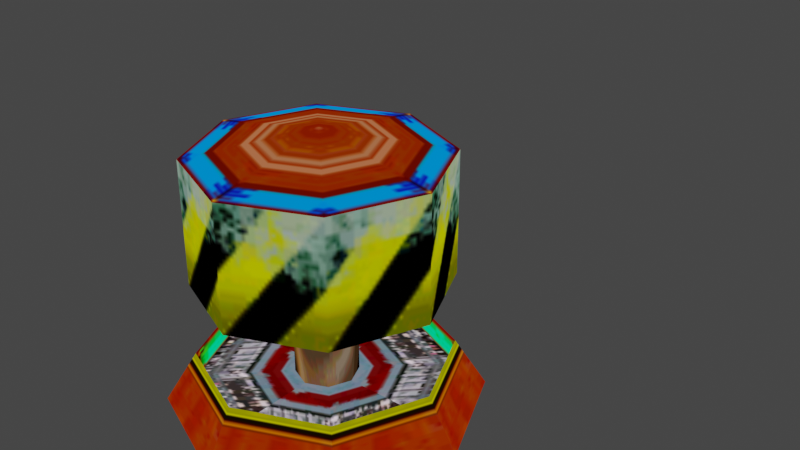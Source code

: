 # Source: JailButton.blend  (saved by Blender 5.2.45; exported with 4.5.12 LTS)
import bpy
from mathutils import Matrix  # noqa: F401  (used for matrix-valued properties, if any)

bpy.ops.wm.read_factory_settings(use_empty=True)
scene = bpy.context.scene
scene.name = 'Scene'

# ---- collections
col_edc_k_jswi_nja = bpy.data.collections.new('edc_k_jswi.nja'); scene.collection.children.link(col_edc_k_jswi_nja)

# ---- images (referenced by path relative to the original .blend; pixels are not part of the script)
import os
ASSET_DIR = os.environ.get("B2B_ASSET_DIR", "")  # directory of the original .blend (textures are referenced by path, not embedded)
HERE = os.path.dirname(os.path.abspath(__file__))  # packed textures are extracted next to this script under _unpacked/

def load_image(name, relpath, width, height, colorspace="sRGB"):
    """Load a texture the original file referenced (path relative to the .blend, or extracted next to this script)."""
    p = next((c for c in (os.path.join(HERE, relpath), os.path.join(ASSET_DIR, relpath)) if relpath and os.path.exists(c)), "")
    if p:
        img = bpy.data.images.load(p, check_existing=True)
        img.name = name
    else:  # same state as the original file: an image datablock whose file is absent (Cycles renders it pink)
        img = bpy.data.images.new(name, width, height)
        img.source = "FILE"
        img.filepath = "//" + (relpath or name)
    img.colorspace_settings.name = colorspace
    return img
img_edc_k_jsen = load_image('edc_k_jsen', '_unpacked/edc_k_jsen.8b00171b.png', 64, 64, 'sRGB')
img_edc_k_juturi2 = load_image('edc_k_juturi2', '_unpacked/edc_k_juturi2.05de0ad5.png', 64, 64, 'sRGB')
img_edc_k_jtobira = load_image('edc_k_jtobira', '_unpacked/edc_k_jtobira.f9af833c.png', 128, 128, 'sRGB')
img_edc_k_jtutu = load_image('edc_k_jtutu', '_unpacked/edc_k_jtutu.fdcd3d70.png', 128, 128, 'sRGB')

# ---- materials (node trees are filled in below, after node groups)
mat_edc_k_jswi_nja_sa1mdl_0 = bpy.data.materials.new('edc_k_jswi.nja.sa1mdl_0')
mat_edc_k_jswi_nja_sa1mdl_0.use_transparent_shadow = False
mat_edc_k_jswi_nja_sa1mdl_0.preview_render_type = 'FLAT'
mat_edc_k_jswi_nja_sa1mdl_0.diffuse_color = (0.698, 0.698, 0.698, 1.0)
mat_edc_k_jswi_nja_sa1mdl_0.roughness = 0.9569
mat_edc_k_jswi_nja_sa1mdl_1 = bpy.data.materials.new('edc_k_jswi.nja.sa1mdl_1')
mat_edc_k_jswi_nja_sa1mdl_1.use_transparent_shadow = False
mat_edc_k_jswi_nja_sa1mdl_1.preview_render_type = 'FLAT'
mat_edc_k_jswi_nja_sa1mdl_1.diffuse_color = (0.698, 0.698, 0.698, 1.0)
mat_edc_k_jswi_nja_sa1mdl_1.roughness = 0.9569
mat_edc_k_jswi_nja_sa1mdl_2 = bpy.data.materials.new('edc_k_jswi.nja.sa1mdl_2')
mat_edc_k_jswi_nja_sa1mdl_2.use_transparent_shadow = False
mat_edc_k_jswi_nja_sa1mdl_2.preview_render_type = 'FLAT'
mat_edc_k_jswi_nja_sa1mdl_2.diffuse_color = (0.698, 0.698, 0.698, 1.0)
mat_edc_k_jswi_nja_sa1mdl_2.roughness = 0.9569
mat_edc_k_jswidodai_nja_sa1mdl_0 = bpy.data.materials.new('edc_k_jswidodai.nja.sa1mdl_0')
mat_edc_k_jswidodai_nja_sa1mdl_0.use_transparent_shadow = False
mat_edc_k_jswidodai_nja_sa1mdl_0.preview_render_type = 'FLAT'
mat_edc_k_jswidodai_nja_sa1mdl_0.diffuse_color = (0.698, 0.698, 0.698, 1.0)
mat_edc_k_jswidodai_nja_sa1mdl_0.roughness = 0.9569
mat_edc_k_jswidodai_nja_sa1mdl_1 = bpy.data.materials.new('edc_k_jswidodai.nja.sa1mdl_1')
mat_edc_k_jswidodai_nja_sa1mdl_1.use_transparent_shadow = False
mat_edc_k_jswidodai_nja_sa1mdl_1.preview_render_type = 'FLAT'
mat_edc_k_jswidodai_nja_sa1mdl_1.diffuse_color = (0.698, 0.698, 0.698, 1.0)
mat_edc_k_jswidodai_nja_sa1mdl_1.roughness = 0.9569
mat_edc_k_jswidodai_nja_sa1mdl_2 = bpy.data.materials.new('edc_k_jswidodai.nja.sa1mdl_2')
mat_edc_k_jswidodai_nja_sa1mdl_2.use_transparent_shadow = False
mat_edc_k_jswidodai_nja_sa1mdl_2.preview_render_type = 'FLAT'
mat_edc_k_jswidodai_nja_sa1mdl_2.diffuse_color = (0.698, 0.698, 0.698, 1.0)
mat_edc_k_jswidodai_nja_sa1mdl_2.roughness = 0.9569

# ---- node groups
ng_jailbuttonnode = bpy.data.node_groups.new('JailButtonNode', 'GeometryNodeTree')
_s = ng_jailbuttonnode.interface.new_socket(name='Geometry', in_out='OUTPUT', socket_type='NodeSocketGeometry')
_s = ng_jailbuttonnode.interface.new_socket(name='Geometry', in_out='INPUT', socket_type='NodeSocketGeometry')
ng_jailbuttonnode.interface.new_panel('SET Object Properties')
_s = ng_jailbuttonnode.interface.new_socket(name='BAMS X Rotation', in_out='INPUT', socket_type='NodeSocketInt')
_s.description = 'ID used for which Jail Cell the cell corresponds to. Valid values are 0, 1, and 2. Anything else may result in errors in-game.'
_s = ng_jailbuttonnode.interface.new_socket(name='BAMS Y Rotation', in_out='INPUT', socket_type='NodeSocketInt')
_s = ng_jailbuttonnode.interface.new_socket(name='BAMS Z Rotation', in_out='INPUT', socket_type='NodeSocketInt')
_s = ng_jailbuttonnode.interface.new_socket(name='Scale X Property', in_out='INPUT', socket_type='NodeSocketFloat')
_s = ng_jailbuttonnode.interface.new_socket(name='Scale Y Property', in_out='INPUT', socket_type='NodeSocketFloat')
_s = ng_jailbuttonnode.interface.new_socket(name='Scale Z Property', in_out='INPUT', socket_type='NodeSocketFloat')
ng_jailbuttonnode.interface.new_panel('Geometry Node Info')
ng_jailbuttonnode.is_modifier = True
# nodes of 'JailButtonNode' reference scene objects; filled in after objects exist

# ---- material node trees
mat_edc_k_jswi_nja_sa1mdl_0.use_nodes = True; mat_edc_k_jswi_nja_sa1mdl_0.node_tree.nodes.clear()
_N = mat_edc_k_jswi_nja_sa1mdl_0.node_tree.nodes; _L = mat_edc_k_jswi_nja_sa1mdl_0.node_tree.links
n0 = _N.new('ShaderNodeTexImage'); n0.name = 'SAIO Texture'; n0.location = (-40, 319)
n0.label = 'SAIO Texture'
n0.image = img_edc_k_jsen
n1 = _N.new('ShaderNodeOutputMaterial'); n1.name = 'SAIO Output'; n1.location = (720, 360)
n1.label = 'SAIO Output'
_L.new(n0.outputs[0], n1.inputs[0])
n1.is_active_output = True
mat_edc_k_jswi_nja_sa1mdl_1.use_nodes = True; mat_edc_k_jswi_nja_sa1mdl_1.node_tree.nodes.clear()
_N = mat_edc_k_jswi_nja_sa1mdl_1.node_tree.nodes; _L = mat_edc_k_jswi_nja_sa1mdl_1.node_tree.links
n0 = _N.new('ShaderNodeTexImage'); n0.name = 'SAIO Texture'; n0.location = (-40, 319)
n0.label = 'SAIO Texture'
n0.image = img_edc_k_juturi2
n1 = _N.new('ShaderNodeOutputMaterial'); n1.name = 'SAIO Output'; n1.location = (720, 360)
n1.label = 'SAIO Output'
n2 = _N.new('ShaderNodeNewGeometry'); n2.name = 'Geometry'; n2.location = (-539, 71)
n3 = _N.new('ShaderNodeVectorTransform'); n3.name = 'Vector Transform'; n3.location = (-379, 71)
n3.vector_type = 'NORMAL'
n3.convert_to = 'CAMERA'
n4 = _N.new('ShaderNodeVectorMath'); n4.name = 'Vector Math'; n4.location = (-220, 72)
n4.operation = 'MULTIPLY_ADD'
n4.inputs[1].default_value = (0.5, 0.5, 0.0)
n4.inputs[2].default_value = (0.5, 0.5, 0.0)
_L.new(n2.outputs[1], n3.inputs[0])
_L.new(n3.outputs[0], n4.inputs[0])
_L.new(n4.outputs[0], n0.inputs[0])
_L.new(n0.outputs[0], n1.inputs[0])
n1.is_active_output = True
mat_edc_k_jswi_nja_sa1mdl_2.use_nodes = True; mat_edc_k_jswi_nja_sa1mdl_2.node_tree.nodes.clear()
_N = mat_edc_k_jswi_nja_sa1mdl_2.node_tree.nodes; _L = mat_edc_k_jswi_nja_sa1mdl_2.node_tree.links
n0 = _N.new('ShaderNodeTexImage'); n0.name = 'SAIO Texture'; n0.location = (-40, 319)
n0.label = 'SAIO Texture'
n0.image = img_edc_k_jtobira
n1 = _N.new('ShaderNodeOutputMaterial'); n1.name = 'SAIO Output'; n1.location = (720, 360)
n1.label = 'SAIO Output'
_L.new(n0.outputs[0], n1.inputs[0])
n1.is_active_output = True
mat_edc_k_jswidodai_nja_sa1mdl_0.use_nodes = True; mat_edc_k_jswidodai_nja_sa1mdl_0.node_tree.nodes.clear()
_N = mat_edc_k_jswidodai_nja_sa1mdl_0.node_tree.nodes; _L = mat_edc_k_jswidodai_nja_sa1mdl_0.node_tree.links
n0 = _N.new('ShaderNodeTexImage'); n0.name = 'SAIO Texture'; n0.location = (-40, 319)
n0.label = 'SAIO Texture'
n0.image = img_edc_k_jtobira
n1 = _N.new('ShaderNodeOutputMaterial'); n1.name = 'SAIO Output'; n1.location = (720, 360)
n1.label = 'SAIO Output'
_L.new(n0.outputs[0], n1.inputs[0])
n1.is_active_output = True
mat_edc_k_jswidodai_nja_sa1mdl_1.use_nodes = True; mat_edc_k_jswidodai_nja_sa1mdl_1.node_tree.nodes.clear()
_N = mat_edc_k_jswidodai_nja_sa1mdl_1.node_tree.nodes; _L = mat_edc_k_jswidodai_nja_sa1mdl_1.node_tree.links
n0 = _N.new('ShaderNodeTexImage'); n0.name = 'SAIO Texture'; n0.location = (-40, 319)
n0.label = 'SAIO Texture'
n0.image = img_edc_k_jtutu
n1 = _N.new('ShaderNodeOutputMaterial'); n1.name = 'SAIO Output'; n1.location = (720, 360)
n1.label = 'SAIO Output'
_L.new(n0.outputs[0], n1.inputs[0])
n1.is_active_output = True
mat_edc_k_jswidodai_nja_sa1mdl_2.use_nodes = True; mat_edc_k_jswidodai_nja_sa1mdl_2.node_tree.nodes.clear()
_N = mat_edc_k_jswidodai_nja_sa1mdl_2.node_tree.nodes; _L = mat_edc_k_jswidodai_nja_sa1mdl_2.node_tree.links
n0 = _N.new('ShaderNodeTexImage'); n0.name = 'SAIO Texture'; n0.location = (-40, 319)
n0.label = 'SAIO Texture'
n0.image = img_edc_k_jtobira
n1 = _N.new('ShaderNodeOutputMaterial'); n1.name = 'SAIO Output'; n1.location = (720, 360)
n1.label = 'SAIO Output'
_L.new(n0.outputs[0], n1.inputs[0])
n1.is_active_output = True

# ---- world
world_world = bpy.data.worlds.new('World'); scene.world = world_world
world_world.use_nodes = True; world_world.node_tree.nodes.clear()
_N = world_world.node_tree.nodes; _L = world_world.node_tree.links
n0 = _N.new('ShaderNodeOutputWorld'); n0.name = 'World Output'; n0.location = (300, 300)
n1 = _N.new('ShaderNodeBackground'); n1.name = 'Background'; n1.location = (10, 300)
n1.inputs[0].default_value = (0.05088, 0.05088, 0.05088, 1.0)
_L.new(n1.outputs[0], n0.inputs[0])
n0.is_active_output = True
world_world.color = (0.05088, 0.05088, 0.05088)
world_world.use_sun_shadow = False
world_world.sun_shadow_jitter_overblur = 0.0

# ---- meshes
me_jailbutton = bpy.data.meshes.new('JailButton')
me_jailbutton.from_pydata([], [], [])
me_jailbutton.update()
me_attach_001315e4 = bpy.data.meshes.new('attach_001315E4')
me_attach_001315e4.from_pydata([(-5.0, 0.0, 5.0), (-5.0, 0.0, 0.0), (-3.5, -3.5, 0.0), (-3.5, -3.5, 5.0), (-3.5, 3.5, 5.0), (-3.5, 3.5, 0.0), (-1.25, 0.0, -5.0), (-0.875, -0.875, -5.0), (-0.875, 0.875, -5.0), (0.0, -5.0, 0.0), (3.5, -3.5, 0.0), (3.5, -3.5, 5.0), (0.0, -5.0, 5.0), (0.0, -1.25, -5.0), (0.875, -0.875, -5.0), (5.0, 0.0, 0.0), (5.0, 0.0, 5.0), (3.5, 3.5, 0.0), (3.5, 3.5, 5.0), (1.25, 0.0, -5.0), (0.875, 0.875, -5.0), (0.0, 5.0, 0.0), (0.0, 5.0, 5.0), (0.0, 1.25, -5.0), (0.0, 0.0, 6.0), (-1.25, 0.0, 0.0), (-0.875, -0.875, 0.0), (-0.875, 0.875, 0.0), (0.0, -1.25, 0.0), (0.875, -0.875, 0.0), (1.25, 0.0, 0.0), (0.875, 0.875, 0.0), (0.0, 1.25, 0.0), (-5.0, 0.0, -3.0), (-6.25, 0.0, -5.0), (-4.375, -4.375, -5.0), (-3.5, -3.5, -3.0), (-3.5, 3.5, -3.0), (-4.375, 4.375, -5.0), (0.0, -6.25, -5.0), (4.375, -4.375, -5.0), (3.5, -3.5, -3.0), (0.0, -5.0, -3.0), (6.25, 0.0, -5.0), (5.0, 0.0, -3.0), (4.375, 4.375, -5.0), (3.5, 3.5, -3.0), (0.0, 6.25, -5.0), (0.0, 5.0, -3.0), (0.0, 0.0, -4.0), (3.5, 3.5, -4.0), (5.0, 0.0, -4.0), (0.0, 5.0, -4.0), (3.5, -3.5, -4.0), (0.0, -5.0, -4.0), (-3.5, 3.5, -4.0), (-5.0, 0.0, -4.0), (-3.5, -3.5, -4.0)], [], [(9, 10, 12), (11, 12, 10), (11, 10, 16), (16, 10, 15), (2, 9, 3), (2, 3, 1), (1, 3, 0), (9, 12, 3), (17, 21, 18), (17, 18, 15), (15, 18, 16), (21, 22, 18), (21, 5, 22), (4, 22, 5), (4, 5, 0), (0, 5, 1), (8, 6, 25), (25, 6, 26), (25, 27, 8), (8, 27, 32), (8, 32, 23), (23, 32, 31), (23, 31, 20), (20, 31, 19), (19, 30, 14), (30, 29, 14), (14, 29, 28), (14, 28, 13), (13, 28, 26), (13, 26, 7), (7, 26, 6), (30, 19, 31), (32, 27, 21), (21, 27, 5), (31, 32, 17), (17, 32, 21), (30, 31, 15), (15, 31, 17), (29, 30, 10), (10, 30, 15), (12, 11, 24), (12, 24, 3), (3, 24, 0), (25, 26, 1), (1, 26, 2), (27, 25, 5), (5, 25, 1), (28, 29, 9), (9, 29, 10), (26, 28, 2), (2, 28, 9), (11, 16, 24), (24, 16, 18), (4, 0, 24), (4, 24, 22), (22, 24, 18), (35, 36, 34), (34, 36, 33), (37, 38, 33), (33, 38, 34), (41, 42, 40), (40, 42, 39), (42, 36, 39), (39, 36, 35), (41, 40, 44), (44, 40, 43), (45, 46, 43), (43, 46, 44), (37, 48, 38), (38, 48, 47), (48, 46, 47), (47, 46, 45), (54, 49, 57), (57, 49, 56), (51, 49, 53), (53, 49, 54), (56, 49, 55), (55, 49, 52), (52, 49, 50), (50, 49, 51), (50, 51, 46), (46, 51, 44), (52, 50, 48), (48, 50, 46), (51, 53, 44), (44, 53, 41), (53, 54, 41), (41, 54, 42), (55, 52, 37), (37, 52, 48), (56, 55, 33), (33, 55, 37), (54, 57, 42), (42, 57, 36), (57, 56, 36), (36, 56, 33)])
me_attach_001315e4.polygons.foreach_set('use_smooth', [True] * 96)
me_attach_001315e4.polygons.foreach_set('material_index', [0, 0, 0, 0, 0, 0, 0, 0, 0, 0, 0, 0, 0, 0, 0, 0, 1, 1, 1, 1, 1, 1, 1, 1, 1, 1, 1, 1, 1, 1, 1, 1, 2, 2, 2, 2, 2, 2, 2, 2, 2, 2, 2, 2, 2, 2, 2, 2, 2, 2, 2, 2, 2, 2, 2, 2, 3, 3, 3, 3, 3, 3, 3, 3, 3, 3, 3, 3, 3, 3, 3, 3, 4, 4, 4, 4, 4, 4, 4, 4, 5, 5, 5, 5, 5, 5, 5, 5, 5, 5, 5, 5, 5, 5, 5, 5])
_uv = me_attach_001315e4.uv_layers.new(name='UV')
_uv.uv.foreach_set('vector', [0.0, 0.007843, 0.498, 0.007843, 0.0, 0.502, 0.498, 0.502, 0.0, 0.502, 0.498, 0.007843, 0.498, 0.502, 0.498, 0.007843, 0.9765, 0.502, 0.9765, 0.502, 0.498, 0.007843, 0.9765, 0.007843, 0.498, 0.007843, 0.9765, 0.007843, 0.498, 0.502, 0.498, 0.007843, 0.498, 0.502, 0.0, 0.007843, 0.0, 0.007843, 0.498, 0.502, 0.0, 0.502, 0.9765, 0.007843, 0.9765, 0.502, 0.498, 0.502, 0.498, 0.007843, 0.9765, 0.007843, 0.498, 0.502, 0.498, 0.007843, 0.498, 0.502, 0.0, 0.007843, 0.0, 0.007843, 0.498, 0.502, 0.0, 0.502, 0.9765, 0.007843, 0.9765, 0.502, 0.498, 0.502, 0.0, 0.007843, 0.498, 0.007843, 0.0, 0.502, 0.498, 0.502, 0.0, 0.502, 0.498, 0.007843, 0.498, 0.502, 0.498, 0.007843, 0.9765, 0.502, 0.9765, 0.502, 0.498, 0.007843, 0.9765, 0.007843, 0.3765, 0.0, 0.502, 0.0, 0.502, 0.4549, 0.502, 0.4549, 0.502, 0.0, 0.6275, 0.4549, 0.502, 0.4549, 0.3765, 0.4549, 0.3765, 0.0, 0.3765, 0.0, 0.3765, 0.4549, 0.251, 0.4549, 0.3765, 0.0, 0.251, 0.4549, 0.251, 0.0, 0.251, 0.0, 0.251, 0.4549, 0.1255, 0.4549, 0.251, 0.0, 0.1255, 0.4549, 0.1255, 0.0, 0.1255, 0.0, 0.1255, 0.4549, 0.0, 0.0, 1.0, 0.0, 1.0, 0.4549, 0.8784, 0.0, 1.0, 0.4549, 0.8784, 0.4549, 0.8784, 0.0, 0.8784, 0.0, 0.8784, 0.4549, 0.7529, 0.4549, 0.8784, 0.0, 0.7529, 0.4549, 0.7529, 0.0, 0.7529, 0.0, 0.7529, 0.4549, 0.6275, 0.4549, 0.7529, 0.0, 0.6275, 0.4549, 0.6275, 0.0, 0.6275, 0.0, 0.6275, 0.4549, 0.502, 0.0, 0.0, 0.4549, 0.0, 0.0, 0.1255, 0.4549, 0.2745, 0.302, 0.4588, 0.302, 0.2745, 0.09804, 0.2745, 0.09804, 0.4588, 0.302, 0.4588, 0.09804, 0.2745, 0.302, 0.4588, 0.302, 0.2745, 0.09804, 0.2745, 0.09804, 0.4588, 0.302, 0.4588, 0.09804, 0.2745, 0.302, 0.4588, 0.302, 0.2745, 0.09804, 0.2745, 0.09804, 0.4588, 0.302, 0.4588, 0.09804, 0.2745, 0.302, 0.4588, 0.302, 0.2745, 0.09804, 0.2745, 0.09804, 0.4588, 0.302, 0.4588, 0.09804, 0.8157, 0.6588, 0.6627, 0.6588, 0.8157, 0.2863, 0.8157, 0.6588, 0.8157, 0.2863, 0.6627, 0.6588, 0.6627, 0.6588, 0.8157, 0.2863, 0.8157, 0.6588, 0.2745, 0.302, 0.4588, 0.302, 0.2745, 0.09804, 0.2745, 0.09804, 0.4588, 0.302, 0.4588, 0.09804, 0.2745, 0.302, 0.4588, 0.302, 0.2745, 0.09804, 0.2745, 0.09804, 0.4588, 0.302, 0.4588, 0.09804, 0.2745, 0.302, 0.4588, 0.302, 0.2745, 0.09804, 0.2745, 0.09804, 0.4588, 0.302, 0.4588, 0.09804, 0.2745, 0.302, 0.4588, 0.302, 0.2745, 0.09804, 0.2745, 0.09804, 0.4588, 0.302, 0.4588, 0.09804, 0.6627, 0.6588, 0.8157, 0.6588, 0.8157, 0.2863, 0.8157, 0.2863, 0.8157, 0.6588, 0.6627, 0.6588, 0.6627, 0.6588, 0.8157, 0.6588, 0.8157, 0.2863, 0.6627, 0.6588, 0.8157, 0.2863, 0.8157, 0.6588, 0.8157, 0.6588, 0.8157, 0.2863, 0.6627, 0.6588, 0.4588, 0.3608, 0.2039, 0.3608, 0.4588, 0.502, 0.4588, 0.502, 0.2039, 0.3608, 0.2039, 0.502, 0.2039, 0.502, 0.4588, 0.502, 0.2039, 0.3608, 0.2039, 0.3608, 0.4588, 0.502, 0.4588, 0.3608, 0.2039, 0.3608, 0.2039, 0.502, 0.4588, 0.3608, 0.4588, 0.3608, 0.2039, 0.502, 0.4588, 0.502, 0.2039, 0.3608, 0.2039, 0.502, 0.4588, 0.3608, 0.4588, 0.3608, 0.2039, 0.502, 0.4588, 0.502, 0.2039, 0.502, 0.4588, 0.502, 0.2039, 0.3608, 0.2039, 0.3608, 0.4588, 0.502, 0.4588, 0.3608, 0.4588, 0.3608, 0.2039, 0.3608, 0.4588, 0.502, 0.4588, 0.502, 0.2039, 0.3608, 0.2039, 0.502, 0.2039, 0.3608, 0.2039, 0.502, 0.4588, 0.3608, 0.4588, 0.3608, 0.2039, 0.502, 0.4588, 0.502, 0.2039, 0.3608, 0.2039, 0.502, 0.4588, 0.3608, 0.4588, 0.3608, 0.2039, 0.502, 0.4588, 0.502, 0.0, 0.003922, 0.498, 0.3765, 0.5059, 0.003922, 0.5059, 0.003922, 0.498, 0.3765, 0.9882, 0.003922, 0.0, 0.003922, 0.498, 0.3765, 0.5059, 0.003922, 0.5059, 0.003922, 0.498, 0.3765, 0.9882, 0.003922, 0.0, 0.003922, 0.498, 0.3765, 0.5059, 0.003922, 0.5059, 0.003922, 0.498, 0.3765, 0.9882, 0.003922, 0.0, 0.003922, 0.498, 0.3765, 0.5059, 0.003922, 0.5059, 0.003922, 0.498, 0.3765, 0.9882, 0.003922, 0.6392, 0.7961, 0.8235, 0.7961, 0.6392, 0.7098, 0.6392, 0.7098, 0.8235, 0.7961, 0.8235, 0.7098, 0.6392, 0.7961, 0.8235, 0.7961, 0.6392, 0.7098, 0.6392, 0.7098, 0.8235, 0.7961, 0.8235, 0.7098, 0.6392, 0.7961, 0.8235, 0.7961, 0.6392, 0.7098, 0.6392, 0.7098, 0.8235, 0.7961, 0.8235, 0.7098, 0.6392, 0.7961, 0.8235, 0.7961, 0.6392, 0.7098, 0.6392, 0.7098, 0.8235, 0.7961, 0.8235, 0.7098, 0.6392, 0.7961, 0.8235, 0.7961, 0.6392, 0.7098, 0.6392, 0.7098, 0.8235, 0.7961, 0.8235, 0.7098, 0.6392, 0.7961, 0.8235, 0.7961, 0.6392, 0.7098, 0.6392, 0.7098, 0.8235, 0.7961, 0.8235, 0.7098, 0.6392, 0.7961, 0.8235, 0.7961, 0.6392, 0.7098, 0.6392, 0.7098, 0.8235, 0.7961, 0.8235, 0.7098, 0.6392, 0.7961, 0.8235, 0.7961, 0.6392, 0.7098, 0.6392, 0.7098, 0.8235, 0.7961, 0.8235, 0.7098])
me_attach_001315e4.materials.append(mat_edc_k_jswi_nja_sa1mdl_0)
me_attach_001315e4.materials.append(mat_edc_k_jswi_nja_sa1mdl_1)
me_attach_001315e4.materials.append(mat_edc_k_jswi_nja_sa1mdl_2)
me_attach_001315e4.materials.append(mat_edc_k_jswidodai_nja_sa1mdl_0)
me_attach_001315e4.materials.append(mat_edc_k_jswidodai_nja_sa1mdl_1)
me_attach_001315e4.materials.append(mat_edc_k_jswidodai_nja_sa1mdl_2)
me_attach_001315e4.update()
me_attach_001315e4.normals_split_custom_set([tuple(v) for v in zip(*[iter([-5.878e-06, -0.778, -0.6282, 0.5478, -0.5478, -0.6323, 5.376e-06, -0.8247, 0.5655, 0.5818, -0.5818, 0.5683, 5.376e-06, -0.8247, 0.5655, 0.5478, -0.5478, -0.6323, 0.5818, -0.5818, 0.5683, 0.5478, -0.5478, -0.6323, 0.8247, -5.376e-06, 0.5655, 0.8247, -5.376e-06, 0.5655, 0.5478, -0.5478, -0.6323, 0.778, 5.878e-06, -0.6282, -0.5478, -0.5478, -0.6323, -5.878e-06, -0.778, -0.6282, -0.5818, -0.5818, 0.5683, -0.5478, -0.5478, -0.6323, -0.5818, -0.5818, 0.5683, -0.778, -5.878e-06, -0.6282, -0.778, -5.878e-06, -0.6282, -0.5818, -0.5818, 0.5683, -0.8247, 5.376e-06, 0.5655, -5.878e-06, -0.778, -0.6282, 5.376e-06, -0.8247, 0.5655, -0.5818, -0.5818, 0.5683, 0.5478, 0.5478, -0.6323, 5.878e-06, 0.778, -0.6282, 0.5818, 0.5818, 0.5683, 0.5478, 0.5478, -0.6323, 0.5818, 0.5818, 0.5683, 0.778, 5.878e-06, -0.6282, 0.778, 5.878e-06, -0.6282, 0.5818, 0.5818, 0.5683, 0.8247, -5.376e-06, 0.5655, 5.878e-06, 0.778, -0.6282, -5.376e-06, 0.8247, 0.5655, 0.5818, 0.5818, 0.5683, 5.878e-06, 0.778, -0.6282, -0.5478, 0.5478, -0.6323, -5.376e-06, 0.8247, 0.5655, -0.5818, 0.5818, 0.5683, -5.376e-06, 0.8247, 0.5655, -0.5478, 0.5478, -0.6323, -0.5818, 0.5818, 0.5683, -0.5478, 0.5478, -0.6323, -0.8247, 5.376e-06, 0.5655, -0.8247, 5.376e-06, 0.5655, -0.5478, 0.5478, -0.6323, -0.778, -5.878e-06, -0.6282, -0.7071, 0.7071, 0.0, -1.0, 4.211e-06, 0.0, -0.59, -2.485e-06, -0.8074, -0.59, -2.485e-06, -0.8074, -1.0, 4.211e-06, 0.0, -0.4233, -0.4233, -0.801, -0.59, -2.485e-06, -0.8074, -0.4233, 0.4233, -0.801, -0.7071, 0.7071, 0.0, -0.7071, 0.7071, 0.0, -0.4233, 0.4233, -0.801, 2.485e-06, 0.59, -0.8074, -0.7071, 0.7071, 0.0, 2.485e-06, 0.59, -0.8074, -4.211e-06, 1.0, 0.0, -4.211e-06, 1.0, 0.0, 2.485e-06, 0.59, -0.8074, 0.4233, 0.4233, -0.801, -4.211e-06, 1.0, 0.0, 0.4233, 0.4233, -0.801, 0.7071, 0.7071, 0.0, 0.7071, 0.7071, 0.0, 0.4233, 0.4233, -0.801, 1.0, -4.211e-06, 0.0, 1.0, -4.211e-06, 0.0, 0.59, 2.485e-06, -0.8074, 0.7071, -0.7071, 0.0, 0.59, 2.485e-06, -0.8074, 0.4233, -0.4233, -0.801, 0.7071, -0.7071, 0.0, 0.7071, -0.7071, 0.0, 0.4233, -0.4233, -0.801, -2.485e-06, -0.59, -0.8074, 0.7071, -0.7071, 0.0, -2.485e-06, -0.59, -0.8074, 4.211e-06, -1.0, 0.0, 4.211e-06, -1.0, 0.0, -2.485e-06, -0.59, -0.8074, -0.4233, -0.4233, -0.801, 4.211e-06, -1.0, 0.0, -0.4233, -0.4233, -0.801, -0.7071, -0.7071, 0.0, -0.7071, -0.7071, 0.0, -0.4233, -0.4233, -0.801, -1.0, 4.211e-06, 0.0, 0.59, 2.485e-06, -0.8074, 1.0, -4.211e-06, 0.0, 0.4233, 0.4233, -0.801, 2.485e-06, 0.59, -0.8074, -0.4233, 0.4233, -0.801, 5.878e-06, 0.778, -0.6282, 5.878e-06, 0.778, -0.6282, -0.4233, 0.4233, -0.801, -0.5478, 0.5478, -0.6323, 0.4233, 0.4233, -0.801, 2.485e-06, 0.59, -0.8074, 0.5478, 0.5478, -0.6323, 0.5478, 0.5478, -0.6323, 2.485e-06, 0.59, -0.8074, 5.878e-06, 0.778, -0.6282, 0.59, 2.485e-06, -0.8074, 0.4233, 0.4233, -0.801, 0.778, 5.878e-06, -0.6282, 0.778, 5.878e-06, -0.6282, 0.4233, 0.4233, -0.801, 0.5478, 0.5478, -0.6323, 0.4233, -0.4233, -0.801, 0.59, 2.485e-06, -0.8074, 0.5478, -0.5478, -0.6323, 0.5478, -0.5478, -0.6323, 0.59, 2.485e-06, -0.8074, 0.778, 5.878e-06, -0.6282, 5.376e-06, -0.8247, 0.5655, 0.5818, -0.5818, 0.5683, -1.239e-09, 0.0, 1.0, 5.376e-06, -0.8247, 0.5655, -1.239e-09, 0.0, 1.0, -0.5818, -0.5818, 0.5683, -0.5818, -0.5818, 0.5683, -1.239e-09, 0.0, 1.0, -0.8247, 5.376e-06, 0.5655, -0.59, -2.485e-06, -0.8074, -0.4233, -0.4233, -0.801, -0.778, -5.878e-06, -0.6282, -0.778, -5.878e-06, -0.6282, -0.4233, -0.4233, -0.801, -0.5478, -0.5478, -0.6323, -0.4233, 0.4233, -0.801, -0.59, -2.485e-06, -0.8074, -0.5478, 0.5478, -0.6323, -0.5478, 0.5478, -0.6323, -0.59, -2.485e-06, -0.8074, -0.778, -5.878e-06, -0.6282, -2.485e-06, -0.59, -0.8074, 0.4233, -0.4233, -0.801, -5.878e-06, -0.778, -0.6282, -5.878e-06, -0.778, -0.6282, 0.4233, -0.4233, -0.801, 0.5478, -0.5478, -0.6323, -0.4233, -0.4233, -0.801, -2.485e-06, -0.59, -0.8074, -0.5478, -0.5478, -0.6323, -0.5478, -0.5478, -0.6323, -2.485e-06, -0.59, -0.8074, -5.878e-06, -0.778, -0.6282, 0.5818, -0.5818, 0.5683, 0.8247, -5.376e-06, 0.5655, -1.239e-09, 0.0, 1.0, -1.239e-09, 0.0, 1.0, 0.8247, -5.376e-06, 0.5655, 0.5818, 0.5818, 0.5683, -0.5818, 0.5818, 0.5683, -0.8247, 5.376e-06, 0.5655, -1.239e-09, 0.0, 1.0, -0.5818, 0.5818, 0.5683, -1.239e-09, 0.0, 1.0, -5.376e-06, 0.8247, 0.5655, -5.376e-06, 0.8247, 0.5655, -1.239e-09, 0.0, 1.0, 0.5818, 0.5818, 0.5683, -0.6013, -0.6013, 0.5262, 0.02846, 0.02848, 0.9992, -0.848, -3.718e-06, 0.53, -0.848, -3.718e-06, 0.53, 0.02846, 0.02848, 0.9992, 0.0273, 7.253e-06, 0.9996, 0.02846, -0.02844, 0.9992, -0.6013, 0.6013, 0.5262, 0.0273, 7.253e-06, 0.9996, 0.0273, 7.253e-06, 0.9996, -0.6013, 0.6013, 0.5262, -0.848, -3.718e-06, 0.53, -0.02846, 0.02844, 0.9992, -2.215e-05, 0.0273, 0.9996, 0.6013, -0.6013, 0.5262, 0.6013, -0.6013, 0.5262, -2.215e-05, 0.0273, 0.9996, -3.718e-06, -0.848, 0.53, -2.215e-05, 0.0273, 0.9996, 0.02846, 0.02848, 0.9992, -3.718e-06, -0.848, 0.53, -3.718e-06, -0.848, 0.53, 0.02846, 0.02848, 0.9992, -0.6013, -0.6013, 0.5262, -0.02846, 0.02844, 0.9992, 0.6013, -0.6013, 0.5262, -0.0273, -7.24e-06, 0.9996, -0.0273, -7.24e-06, 0.9996, 0.6013, -0.6013, 0.5262, 0.848, 3.718e-06, 0.53, 0.6013, 0.6013, 0.5262, -0.02846, -0.02848, 0.9992, 0.848, 3.718e-06, 0.53, 0.848, 3.718e-06, 0.53, -0.02846, -0.02848, 0.9992, -0.0273, -7.24e-06, 0.9996, 0.02846, -0.02844, 0.9992, 2.215e-05, -0.0273, 0.9996, -0.6013, 0.6013, 0.5262, -0.6013, 0.6013, 0.5262, 2.215e-05, -0.0273, 0.9996, 3.718e-06, 0.848, 0.53, 2.215e-05, -0.0273, 0.9996, -0.02846, -0.02848, 0.9992, 3.718e-06, 0.848, 0.53, 3.718e-06, 0.848, 0.53, -0.02846, -0.02848, 0.9992, 0.6013, 0.6013, 0.5262, 7.028e-06, 0.778, 0.6283, 0.0, 0.0, 1.0, 0.5478, 0.5478, 0.6323, 0.5478, 0.5478, 0.6323, 0.0, 0.0, 1.0, 0.778, -7.028e-06, 0.6283, -0.778, 7.028e-06, 0.6283, 0.0, 0.0, 1.0, -0.5478, 0.5478, 0.6323, -0.5478, 0.5478, 0.6323, 0.0, 0.0, 1.0, 7.028e-06, 0.778, 0.6283, 0.778, -7.028e-06, 0.6283, 0.0, 0.0, 1.0, 0.5478, -0.5478, 0.6323, 0.5478, -0.5478, 0.6323, 0.0, 0.0, 1.0, -7.028e-06, -0.778, 0.6283, -7.028e-06, -0.778, 0.6283, 0.0, 0.0, 1.0, -0.5478, -0.5478, 0.6323, -0.5478, -0.5478, 0.6323, 0.0, 0.0, 1.0, -0.778, 7.028e-06, 0.6283, -0.5478, -0.5478, 0.6323, -0.778, 7.028e-06, 0.6283, -0.02846, -0.02848, 0.9992, -0.02846, -0.02848, 0.9992, -0.778, 7.028e-06, 0.6283, -0.0273, -7.24e-06, 0.9996, -7.028e-06, -0.778, 0.6283, -0.5478, -0.5478, 0.6323, 2.215e-05, -0.0273, 0.9996, 2.215e-05, -0.0273, 0.9996, -0.5478, -0.5478, 0.6323, -0.02846, -0.02848, 0.9992, -0.778, 7.028e-06, 0.6283, -0.5478, 0.5478, 0.6323, -0.0273, -7.24e-06, 0.9996, -0.0273, -7.24e-06, 0.9996, -0.5478, 0.5478, 0.6323, -0.02846, 0.02844, 0.9992, -0.5478, 0.5478, 0.6323, 7.028e-06, 0.778, 0.6283, -0.02846, 0.02844, 0.9992, -0.02846, 0.02844, 0.9992, 7.028e-06, 0.778, 0.6283, -2.215e-05, 0.0273, 0.9996, 0.5478, -0.5478, 0.6323, -7.028e-06, -0.778, 0.6283, 0.02846, -0.02844, 0.9992, 0.02846, -0.02844, 0.9992, -7.028e-06, -0.778, 0.6283, 2.215e-05, -0.0273, 0.9996, 0.778, -7.028e-06, 0.6283, 0.5478, -0.5478, 0.6323, 0.0273, 7.253e-06, 0.9996, 0.0273, 7.253e-06, 0.9996, 0.5478, -0.5478, 0.6323, 0.02846, -0.02844, 0.9992, 7.028e-06, 0.778, 0.6283, 0.5478, 0.5478, 0.6323, -2.215e-05, 0.0273, 0.9996, -2.215e-05, 0.0273, 0.9996, 0.5478, 0.5478, 0.6323, 0.02846, 0.02848, 0.9992, 0.5478, 0.5478, 0.6323, 0.778, -7.028e-06, 0.6283, 0.02846, 0.02848, 0.9992, 0.02846, 0.02848, 0.9992, 0.778, -7.028e-06, 0.6283, 0.0273, 7.253e-06, 0.9996])] * 3)])

# ---- objects
ob_jailbutton = bpy.data.objects.new('JailButton', me_jailbutton)
ob_object_00131610 = bpy.data.objects.new('object_00131610', me_attach_001315e4)
_N = ng_jailbuttonnode.nodes; _L = ng_jailbuttonnode.links
n0 = _N.new('NodeGroupOutput'); n0.name = 'Group Output'; n0.location = (360, -20)
n1 = _N.new('GeometryNodeCollectionInfo'); n1.name = 'Collection Info'; n1.location = (27, 9)
n1.inputs[0].default_value = col_edc_k_jswi_nja
_L.new(n1.outputs[0], n0.inputs[0])
n0.is_active_output = True

# ---- transforms, parenting, visibility, modifiers, constraints
ob_jailbutton.location = (0.0, 0.0, 0.0)
_m = ob_jailbutton.modifiers.new('GeometryNodes', 'NODES')
_m.node_group = ng_jailbuttonnode
ob_object_00131610.location = (0.0, -15.0, 5.0)
ob_object_00131610.empty_display_type = 'ARROWS'

# ---- collection membership
scene.collection.objects.link(ob_jailbutton)
col_edc_k_jswi_nja.objects.link(ob_object_00131610)

# ---- scene / render settings (as saved in the file)
scene.frame_start = 1; scene.frame_end = 250; scene.frame_set(1)
scene.render.engine = 'BLENDER_EEVEE_NEXT'
scene.render.bake_bias = 0.0
scene.render.bake_samples = 0
scene.eevee.fast_gi_thickness_far = 0.0
scene.view_settings.view_transform = 'Filmic'
bpy.context.view_layer.update()

# ---- added for rendering (the .blend has no active camera and no usable light): camera, sun
cam_auto = bpy.data.cameras.new('AutoCamera')
cam_auto.lens = 50.0
cam_auto.sensor_width = 36.0
cam_auto.clip_end = 1000.0
ob_auto_camera = bpy.data.objects.new('AutoCamera', cam_auto)
scene.collection.objects.link(ob_auto_camera)
ob_auto_camera.location = (24.9779, -40.5984, 25.4823)
ob_auto_camera.rotation_euler = (1.09748, -7.21219e-08, 0.694738)
scene.camera = ob_auto_camera
light_auto_sun = bpy.data.lights.new('AutoSun', 'SUN')
light_auto_sun.energy = 3.0
light_auto_sun.angle = 0.0523599
ob_auto_sun = bpy.data.objects.new('AutoSun', light_auto_sun)
scene.collection.objects.link(ob_auto_sun)
ob_auto_sun.rotation_euler = (0.872665, 0.174533, 0.523599)
bpy.context.view_layer.update()

